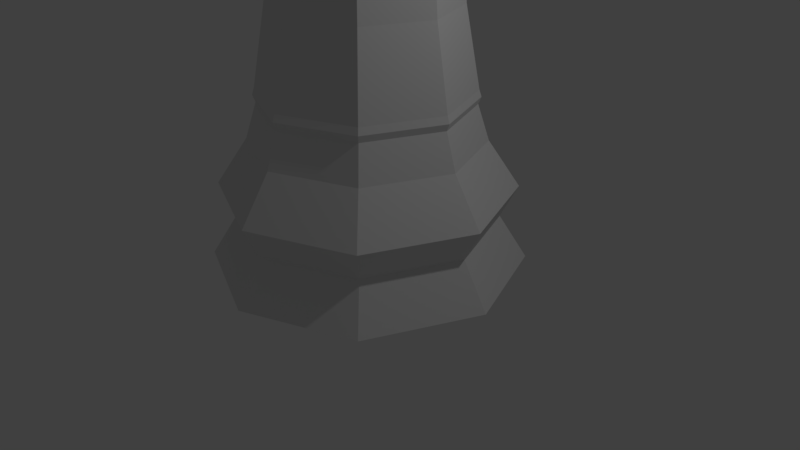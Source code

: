 # Source: LP_Rook.blend  (saved by Blender 2.78.0; exported with 4.5.12 LTS)
import bpy
from mathutils import Matrix  # noqa: F401  (used for matrix-valued properties, if any)

bpy.ops.wm.read_factory_settings(use_empty=True)
scene = bpy.context.scene
scene.name = 'Scene'

# ---- collections
col_collection_1 = bpy.data.collections.new('Collection 1'); scene.collection.children.link(col_collection_1)

# ---- world
world_world = bpy.data.worlds.new('World'); scene.world = world_world
world_world.color = (0.05088, 0.05088, 0.05088)
world_world.use_sun_shadow = False
world_world.sun_shadow_jitter_overblur = 0.0
world_world.cycles.sampling_method = 'MANUAL'

# ---- cameras
cam_camera = bpy.data.cameras.new('Camera')
cam_camera.clip_end = 100.0
cam_camera.lens = 35.0
cam_camera.sensor_width = 32.0
cam_camera.sensor_height = 18.0
cam_camera.ortho_scale = 7.314
cam_camera.dof.focus_distance = 0.0
cam_camera.dof.aperture_fstop = 128.0

# ---- lights
light_lamp = bpy.data.lights.new('Lamp', 'POINT')
light_lamp.transmission_factor = 0.0
light_lamp.cutoff_distance = 30.0
light_lamp.energy = 100.0
light_lamp.shadow_buffer_clip_start = 1.001
light_lamp.shadow_soft_size = 0.1
light_lamp.shadow_maximum_resolution = 0.006
light_lamp.use_absolute_resolution = True

# ---- meshes
me_cylinder_001 = bpy.data.meshes.new('Cylinder.001')
me_cylinder_001.from_pydata([(-8.278e-09, 2.0, 0.0), (6.957e-08, 1.319, 2.027), (1.414, 1.414, 0.0), (1.319, -3.016e-07, 2.027), (2.0, -4.728e-07, 0.0), (-1.319, 8.723e-07, 2.027), (1.414, -1.414, 0.0), (-3.602e-07, -1.319, 2.027), (-6.6e-07, -2.0, 0.0), (-0.9326, -0.9326, 2.027), (-1.414, -1.414, 0.0), (-0.9326, 0.9326, 2.027), (-2.0, 1.307e-06, 0.0), (0.9326, 0.9326, 2.027), (-1.414, 1.414, 0.0), (0.9326, -0.9326, 2.027), (-0.9375, 0.9375, 2.203), (-1.326, 8.784e-07, 2.203), (-0.9375, -0.9375, 2.203), (-3.671e-07, -1.326, 2.203), (0.9375, -0.9375, 2.203), (1.326, -3.018e-07, 2.203), (0.9375, 0.9375, 2.203), (6.49e-08, 1.326, 2.203), (7.865e-09, 1.861, 0.978), (1.316, 1.316, 0.978), (1.861, -4.369e-07, 0.978), (1.316, -1.316, 0.978), (-5.987e-07, -1.861, 0.978), (-1.316, -1.316, 0.978), (-1.861, 1.22e-06, 0.978), (-1.316, 1.316, 0.978), (3.974e-08, 1.645, 0.5678), (1.163, 1.163, 0.5678), (1.645, -3.775e-07, 0.5678), (1.163, -1.163, 0.5678), (-4.961e-07, -1.645, 0.5678), (-1.163, -1.163, 0.5678), (-1.645, 1.087e-06, 0.5678), (-1.163, 1.163, 0.5678), (6.155e-08, 1.464, 1.572), (1.035, 1.035, 1.572), (1.464, -3.332e-07, 1.572), (1.035, -1.035, 1.572), (-4.154e-07, -1.464, 1.572), (-1.035, -1.035, 1.572), (-1.464, 9.698e-07, 1.572), (-1.035, 1.035, 1.572), (-0.9573, -0.9573, 2.115), (-3.753e-07, -1.354, 2.115), (-0.9573, 0.9573, 2.115), (0.9573, -0.9573, 2.115), (-1.354, 8.958e-07, 2.115), (1.354, -3.092e-07, 2.115), (0.9573, 0.9573, 2.115), (6.58e-08, 1.354, 2.115), (7.716e-08, 1.075, 4.193), (7.323e-08, 1.144, 3.204), (0.8086, 0.8086, 3.204), (0.7604, 0.7604, 4.193), (-0.7604, 0.7604, 4.193), (-0.8086, 0.8086, 3.204), (-0.8086, -0.8086, 3.204), (-1.144, 7.576e-07, 3.204), (-1.075, 7.124e-07, 4.193), (1.144, -2.603e-07, 3.204), (0.8086, -0.8086, 3.204), (0.7604, -0.7604, 4.193), (-2.994e-07, -1.144, 3.204), (0.7665, 0.7665, 4.856), (0.8794, 0.8794, 5.021), (-1.084, 7.188e-07, 4.856), (-1.244, 8.252e-07, 5.021), (0.7665, -0.7665, 4.856), (0.8794, -0.8794, 5.021), (6.702e-08, 1.244, 5.021), (7.458e-08, 1.084, 4.856), (-0.8794, 0.8794, 5.021), (-0.7665, 0.7665, 4.856), (-0.8794, -0.8794, 5.021), (-0.7665, -0.7665, 4.856), (1.244, -2.818e-07, 5.021), (1.084, -2.461e-07, 4.856), (-3.382e-07, -1.244, 5.021), (-2.786e-07, -1.084, 4.856), (-0.8286, 0.8287, 5.172), (-0.8287, -0.8286, 5.172), (0.8286, -0.8287, 5.172), (1.172, -2.65e-07, 5.172), (0.8286, 0.8286, 5.172), (6.782e-08, 1.172, 5.172), (-0.7604, -0.7604, 4.193), (1.075, -2.447e-07, 4.193), (-2.732e-07, -1.075, 4.193), (-1.056, 1.056, 5.282), (-1.494, 9.96e-07, 5.282), (-1.056, -1.056, 5.282), (-4.415e-07, -1.494, 5.282), (1.056, -1.056, 5.282), (1.494, -3.337e-07, 5.282), (1.056, 1.056, 5.282), (4.523e-08, 1.494, 5.282), (-0.853, 0.853, 5.555), (-1.206, 7.363e-07, 5.555), (-0.853, -0.853, 5.555), (-3.58e-07, -1.206, 5.555), (0.853, -0.853, 5.555), (1.206, -3.476e-07, 5.555), (0.853, 0.853, 5.555), (-7.071e-08, 1.206, 5.555), (-1.172, 7.781e-07, 5.172), (-3.14e-07, -1.172, 5.172), (1.494, -3.337e-07, 5.555), (1.056, 1.056, 5.555), (-1.494, 9.96e-07, 5.555), (-1.056, -1.056, 5.555), (1.056, -1.056, 5.555), (-4.415e-07, -1.494, 5.555), (4.523e-08, 1.494, 5.555), (-1.056, 1.056, 5.555), (0.9131, -3.76e-07, 5.402), (0.6457, 0.6457, 5.402), (-0.9131, 4.62e-07, 5.402), (-0.6457, -0.6457, 5.402), (0.6457, -0.6457, 5.402), (-2.541e-07, -0.9131, 5.402), (-1.749e-07, 0.9131, 5.402), (-0.6457, 0.6457, 5.402), (-1.056, -1.056, 5.989), (-4.415e-07, -1.494, 5.989), (1.056, -1.056, 5.989), (1.494, -3.337e-07, 5.989), (-1.056, 1.056, 5.989), (-1.494, 9.96e-07, 5.989), (1.056, 1.056, 5.989), (4.523e-08, 1.494, 5.989), (-0.853, -0.853, 5.989), (-3.58e-07, -1.206, 5.989), (0.853, -0.853, 5.989), (1.206, -3.476e-07, 5.989), (-0.853, 0.853, 5.989), (-1.206, 7.363e-07, 5.989), (0.853, 0.853, 5.989), (-7.071e-08, 1.206, 5.989), (1.206, -3.476e-07, 5.402), (0.853, 0.853, 5.402), (-1.206, 7.363e-07, 5.402), (-0.853, -0.853, 5.402), (0.853, -0.853, 5.402), (-3.393e-07, -1.206, 5.402), (-5.192e-08, 1.206, 5.402), (-0.853, 0.853, 5.402), (0.9131, -3.76e-07, 5.088), (0.6457, 0.6457, 5.088), (-0.9131, 4.62e-07, 5.088), (-0.6457, -0.6457, 5.088), (0.6457, -0.6457, 5.088), (-2.225e-07, -0.9131, 5.088), (-1.432e-07, 0.9131, 5.088), (-0.6457, 0.6457, 5.088)], [], [(8, 36, 37, 10), (36, 28, 29, 37), (28, 44, 45, 29), (54, 22, 21, 53), (43, 15, 7, 44), (10, 37, 38, 12), (37, 29, 30, 38), (29, 45, 46, 30), (49, 19, 18, 48), (45, 9, 5, 46), (12, 38, 39, 14), (38, 30, 31, 39), (30, 46, 47, 31), (50, 16, 23, 55), (40, 1, 13, 41), (14, 39, 32, 0), (39, 31, 24, 32), (31, 47, 40, 24), (52, 17, 16, 50), (41, 13, 3, 42), (0, 32, 33, 2), (32, 24, 25, 33), (24, 40, 41, 25), (53, 21, 20, 51), (1, 55, 54, 13), (2, 33, 34, 4), (33, 25, 26, 34), (25, 41, 42, 26), (51, 20, 19, 49), (47, 11, 1, 40), (4, 34, 35, 6), (34, 26, 27, 35), (26, 42, 43, 27), (48, 18, 17, 52), (46, 5, 11, 47), (42, 3, 15, 43), (55, 23, 22, 54), (44, 28, 27, 43), (28, 36, 35, 27), (36, 8, 6, 35), (44, 7, 9, 45), (4, 6, 8, 10, 12, 14, 0, 2), (9, 48, 52, 5), (15, 51, 49, 7), (3, 53, 51, 15), (5, 52, 50, 11), (11, 50, 55, 1), (7, 49, 48, 9), (13, 54, 53, 3), (75, 90, 89, 70), (77, 85, 90, 75), (79, 86, 110, 72), (81, 88, 87, 74), (83, 111, 86, 79), (70, 89, 88, 81), (72, 110, 85, 77), (74, 87, 111, 83), (20, 66, 68, 19), (66, 67, 93, 68), (17, 63, 61, 16), (63, 64, 60, 61), (22, 58, 65, 21), (58, 59, 92, 65), (19, 68, 62, 18), (68, 93, 91, 62), (21, 65, 66, 20), (65, 92, 67, 66), (18, 62, 63, 17), (62, 91, 64, 63), (16, 61, 57, 23), (61, 60, 56, 57), (23, 57, 58, 22), (57, 56, 59, 58), (67, 73, 84, 93), (73, 74, 83, 84), (64, 71, 78, 60), (71, 72, 77, 78), (59, 69, 82, 92), (69, 70, 81, 82), (93, 84, 80, 91), (84, 83, 79, 80), (92, 82, 73, 67), (82, 81, 74, 73), (91, 80, 71, 64), (80, 79, 72, 71), (60, 78, 76, 56), (78, 77, 75, 76), (56, 76, 69, 59), (76, 75, 70, 69), (90, 101, 100, 89), (85, 94, 101, 90), (111, 97, 96, 86), (86, 96, 95, 110), (110, 95, 94, 85), (88, 99, 98, 87), (87, 98, 97, 111), (89, 100, 99, 88), (95, 114, 119, 94), (99, 112, 116, 98), (98, 116, 117, 97), (100, 113, 112, 99), (101, 118, 113, 100), (94, 119, 118, 101), (97, 117, 115, 96), (96, 115, 114, 95), (107, 144, 148, 106), (107, 112, 113, 108), (103, 114, 115, 104), (105, 117, 116, 106), (114, 103, 141, 133), (115, 117, 129, 128), (109, 118, 119, 102), (108, 113, 134, 142), (112, 107, 139, 131), (127, 122, 154, 159), (106, 148, 149, 105), (108, 145, 144, 107), (109, 150, 145, 108), (102, 151, 150, 109), (105, 149, 147, 104), (104, 147, 146, 103), (103, 146, 151, 102), (136, 128, 129, 137), (138, 130, 131, 139), (140, 132, 133, 141), (142, 134, 135, 143), (116, 112, 131, 130), (105, 104, 136, 137), (104, 115, 128, 136), (107, 106, 138, 139), (117, 105, 137, 129), (119, 114, 133, 132), (106, 116, 130, 138), (113, 118, 135, 134), (103, 102, 140, 141), (118, 109, 143, 135), (109, 108, 142, 143), (102, 119, 132, 140), (121, 120, 144, 145), (123, 122, 146, 147), (124, 125, 149, 148), (125, 123, 147, 149), (120, 124, 148, 144), (127, 126, 150, 151), (122, 127, 151, 146), (126, 121, 145, 150), (152, 153, 158, 159, 154, 155, 157, 156), (124, 120, 152, 156), (125, 124, 156, 157), (120, 121, 153, 152), (121, 126, 158, 153), (126, 127, 159, 158), (123, 125, 157, 155), (122, 123, 155, 154)])
me_cylinder_001.use_remesh_preserve_volume = False
me_cylinder_001.use_remesh_preserve_attributes = False
me_cylinder_001.use_mirror_vertex_groups = False
me_cylinder_001.update()

# ---- objects
ob_lp_rook = bpy.data.objects.new('LP Rook', me_cylinder_001)
ob_lamp = bpy.data.objects.new('Lamp', light_lamp)
ob_camera = bpy.data.objects.new('Camera', cam_camera)

# ---- transforms, parenting, visibility, modifiers, constraints
ob_lp_rook.location = (-1.49e-08, 4.768e-07, 0.0)
ob_lp_rook.lineart.crease_threshold = 0.0
ob_lamp.location = (4.076, 1.005, 5.904)
ob_lamp.rotation_euler = (0.6503, 0.05522, 1.866)
ob_lamp.lock_rotations_4d = False
ob_lamp.empty_display_type = 'ARROWS'
ob_lamp.color = (0.0, 0.0, 0.0, 0.0)
ob_lamp.lineart.crease_threshold = 0.0
ob_camera.location = (7.481, -6.508, 5.344)
ob_camera.rotation_euler = (1.109, 0.0, 0.8149)
ob_camera.lock_rotations_4d = False
ob_camera.empty_display_type = 'ARROWS'
ob_camera.color = (0.0, 0.0, 0.0, 0.0)
ob_camera.display_type = 'WIRE'
ob_camera.lineart.crease_threshold = 0.0

# ---- collection membership
col_collection_1.objects.link(ob_lp_rook)
col_collection_1.objects.link(ob_lamp)
col_collection_1.objects.link(ob_camera)

# ---- scene / render settings (as saved in the file)
scene.camera = ob_camera
scene.frame_start = 1; scene.frame_end = 250; scene.frame_set(1)
scene.render.engine = 'BLENDER_EEVEE_NEXT'
scene.render.resolution_percentage = 50
scene.render.dither_intensity = 0.0
scene.cycles.use_denoising = False
scene.cycles.samples = 128
scene.cycles.sampling_pattern = 'TABULATED_SOBOL'
scene.cycles.light_sampling_threshold = 0.0
scene.cycles.use_adaptive_sampling = False
scene.cycles.use_light_tree = False
scene.cycles.blur_glossy = 0.0
scene.cycles.sample_clamp_indirect = 0.0
scene.view_settings.view_transform = 'Standard'
bpy.context.view_layer.update()
